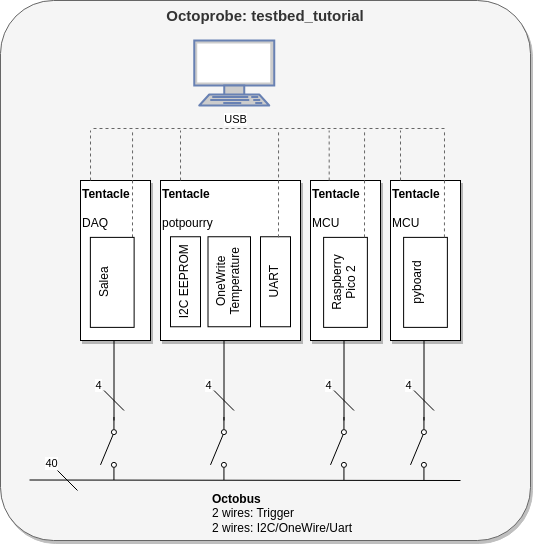

The diagram above was exported from draw.io. Its source (the exported page's mxGraphModel, read from the mxfile embedded in the PNG):
<mxGraphModel dx="1012" dy="1922" grid="1" gridSize="10" guides="1" tooltips="1" connect="1" arrows="1" fold="1" page="1" pageScale="1" pageWidth="827" pageHeight="1169" math="0" shadow="0">
  <root>
    <mxCell id="0" />
    <mxCell id="1" parent="0" />
    <mxCell id="76" value="&lt;b&gt;Octoprobe: testbed_tutorial&lt;/b&gt;" style="rounded=1;whiteSpace=wrap;html=1;shadow=1;align=center;horizontal=1;arcSize=10;verticalAlign=top;fontSize=15;fillColor=#f5f5f5;fontColor=#333333;strokeColor=#666666;" parent="1" vertex="1">
      <mxGeometry x="20" y="-640" width="530" height="540" as="geometry" />
    </mxCell>
    <mxCell id="8" value="&lt;b&gt;Tentacle&lt;/b&gt;&lt;br&gt;&lt;br&gt;DAQ" style="rounded=0;whiteSpace=wrap;html=1;verticalAlign=top;align=left;shadow=1;" parent="1" vertex="1">
      <mxGeometry x="100" y="-460" width="70" height="160" as="geometry" />
    </mxCell>
    <mxCell id="9" value="&lt;b&gt;Octobus&lt;/b&gt;&lt;br&gt;2 wires: Trigger&lt;br&gt;2 wires: I2C/OneWire/Uart" style="text;html=1;strokeColor=none;fillColor=none;align=left;verticalAlign=middle;whiteSpace=wrap;rounded=0;" parent="1" vertex="1">
      <mxGeometry x="230" y="-150" width="160" height="46" as="geometry" />
    </mxCell>
    <mxCell id="13" value="&lt;b&gt;Tentacle&lt;/b&gt;&lt;br&gt;&lt;br&gt;potpourry" style="rounded=0;whiteSpace=wrap;html=1;verticalAlign=top;align=left;shadow=1;" parent="1" vertex="1">
      <mxGeometry x="180" y="-460" width="140" height="160" as="geometry" />
    </mxCell>
    <mxCell id="22" value="" style="edgeStyle=none;html=1;endArrow=none;endFill=0;strokeWidth=1;" parent="1" edge="1">
      <mxGeometry relative="1" as="geometry">
        <mxPoint x="480" y="-160" as="sourcePoint" />
        <mxPoint x="49" y="-160.5" as="targetPoint" />
      </mxGeometry>
    </mxCell>
    <mxCell id="23" value="40" style="edgeStyle=none;html=1;endArrow=none;endFill=0;strokeWidth=1;" parent="1" edge="1">
      <mxGeometry x="-1" y="9" relative="1" as="geometry">
        <mxPoint x="77" y="-170" as="sourcePoint" />
        <mxPoint x="97" y="-150" as="targetPoint" />
        <mxPoint x="-12" y="-1" as="offset" />
      </mxGeometry>
    </mxCell>
    <mxCell id="33" value="" style="group" parent="1" vertex="1" connectable="0">
      <mxGeometry x="120" y="-300" width="23.5" height="139.5" as="geometry" />
    </mxCell>
    <mxCell id="12" value="" style="edgeStyle=none;html=1;endArrow=none;endFill=0;strokeWidth=1;" parent="33" edge="1">
      <mxGeometry relative="1" as="geometry">
        <mxPoint x="13.5" as="sourcePoint" />
        <mxPoint x="13.5" y="80" as="targetPoint" />
      </mxGeometry>
    </mxCell>
    <mxCell id="17" value="" style="shape=mxgraph.electrical.electro-mechanical.singleSwitch;aspect=fixed;elSwitchState=off;rotation=-90;flipV=0;flipH=1;" parent="33" vertex="1">
      <mxGeometry x="-23.099999999999994" y="99.6" width="63" height="16.8" as="geometry" />
    </mxCell>
    <mxCell id="21" value="4" style="edgeStyle=none;html=1;endArrow=none;endFill=0;strokeWidth=1;" parent="33" edge="1">
      <mxGeometry x="-1" y="-8" relative="1" as="geometry">
        <mxPoint x="3.5" y="50" as="sourcePoint" />
        <mxPoint x="23.5" y="70" as="targetPoint" />
        <mxPoint y="-11" as="offset" />
      </mxGeometry>
    </mxCell>
    <mxCell id="34" value="I2C EEPROM" style="rounded=0;whiteSpace=wrap;html=1;verticalAlign=top;rotation=-90;" parent="1" vertex="1">
      <mxGeometry x="160" y="-373.75" width="90" height="30" as="geometry" />
    </mxCell>
    <mxCell id="35" value="OneWrite&lt;br&gt;Temperature" style="rounded=0;whiteSpace=wrap;html=1;verticalAlign=top;rotation=-90;" parent="1" vertex="1">
      <mxGeometry x="203.75" y="-380" width="90" height="42.5" as="geometry" />
    </mxCell>
    <mxCell id="36" value="UART" style="rounded=0;whiteSpace=wrap;html=1;verticalAlign=top;rotation=-90;" parent="1" vertex="1">
      <mxGeometry x="250" y="-373.75" width="90" height="30" as="geometry" />
    </mxCell>
    <mxCell id="41" value="" style="group" parent="1" vertex="1" connectable="0">
      <mxGeometry x="430" y="-300" width="23.5" height="139.5" as="geometry" />
    </mxCell>
    <mxCell id="42" value="" style="edgeStyle=none;html=1;endArrow=none;endFill=0;strokeWidth=1;" parent="41" edge="1">
      <mxGeometry relative="1" as="geometry">
        <mxPoint x="13.5" as="sourcePoint" />
        <mxPoint x="13.5" y="80" as="targetPoint" />
      </mxGeometry>
    </mxCell>
    <mxCell id="43" value="" style="shape=mxgraph.electrical.electro-mechanical.singleSwitch;aspect=fixed;elSwitchState=off;rotation=-90;flipV=0;flipH=1;" parent="41" vertex="1">
      <mxGeometry x="-23.099999999999994" y="99.6" width="63" height="16.8" as="geometry" />
    </mxCell>
    <mxCell id="44" value="4" style="edgeStyle=none;html=1;endArrow=none;endFill=0;strokeWidth=1;" parent="41" edge="1">
      <mxGeometry x="-1" y="-8" relative="1" as="geometry">
        <mxPoint x="3.5" y="50" as="sourcePoint" />
        <mxPoint x="23.5" y="70" as="targetPoint" />
        <mxPoint y="-11" as="offset" />
      </mxGeometry>
    </mxCell>
    <mxCell id="45" value="" style="group" parent="1" vertex="1" connectable="0">
      <mxGeometry x="230" y="-300" width="23.5" height="139.5" as="geometry" />
    </mxCell>
    <mxCell id="46" value="" style="edgeStyle=none;html=1;endArrow=none;endFill=0;strokeWidth=1;" parent="45" edge="1">
      <mxGeometry relative="1" as="geometry">
        <mxPoint x="13.5" as="sourcePoint" />
        <mxPoint x="13.5" y="80" as="targetPoint" />
      </mxGeometry>
    </mxCell>
    <mxCell id="47" value="" style="shape=mxgraph.electrical.electro-mechanical.singleSwitch;aspect=fixed;elSwitchState=off;rotation=-90;flipV=0;flipH=1;" parent="45" vertex="1">
      <mxGeometry x="-23.099999999999994" y="99.6" width="63" height="16.8" as="geometry" />
    </mxCell>
    <mxCell id="48" value="4" style="edgeStyle=none;html=1;endArrow=none;endFill=0;strokeWidth=1;" parent="45" edge="1">
      <mxGeometry x="-1" y="-8" relative="1" as="geometry">
        <mxPoint x="3.5" y="50" as="sourcePoint" />
        <mxPoint x="23.5" y="70" as="targetPoint" />
        <mxPoint y="-11" as="offset" />
      </mxGeometry>
    </mxCell>
    <mxCell id="49" value="&lt;b&gt;Tentacle&lt;/b&gt;&lt;br&gt;&lt;br&gt;MCU" style="rounded=0;whiteSpace=wrap;html=1;verticalAlign=top;align=left;shadow=1;" parent="1" vertex="1">
      <mxGeometry x="330" y="-460" width="70" height="160" as="geometry" />
    </mxCell>
    <mxCell id="50" value="Raspberry&lt;br&gt;Pico 2" style="rounded=0;whiteSpace=wrap;html=1;verticalAlign=top;rotation=-90;" parent="1" vertex="1">
      <mxGeometry x="320" y="-380" width="90" height="43.75" as="geometry" />
    </mxCell>
    <mxCell id="51" value="&lt;b&gt;Tentacle&lt;/b&gt;&lt;br&gt;&lt;br&gt;MCU" style="rounded=0;whiteSpace=wrap;html=1;verticalAlign=top;align=left;shadow=1;" parent="1" vertex="1">
      <mxGeometry x="410" y="-460" width="70" height="160" as="geometry" />
    </mxCell>
    <mxCell id="52" value="pyboard" style="rounded=0;whiteSpace=wrap;html=1;verticalAlign=top;rotation=-90;" parent="1" vertex="1">
      <mxGeometry x="400" y="-380" width="90" height="43.75" as="geometry" />
    </mxCell>
    <mxCell id="53" value="" style="group" parent="1" vertex="1" connectable="0">
      <mxGeometry x="350" y="-300" width="23.5" height="139.5" as="geometry" />
    </mxCell>
    <mxCell id="54" value="" style="edgeStyle=none;html=1;endArrow=none;endFill=0;strokeWidth=1;" parent="53" edge="1">
      <mxGeometry relative="1" as="geometry">
        <mxPoint x="13.5" as="sourcePoint" />
        <mxPoint x="13.5" y="80" as="targetPoint" />
      </mxGeometry>
    </mxCell>
    <mxCell id="55" value="" style="shape=mxgraph.electrical.electro-mechanical.singleSwitch;aspect=fixed;elSwitchState=off;rotation=-90;flipV=0;flipH=1;" parent="53" vertex="1">
      <mxGeometry x="-23.099999999999994" y="99.6" width="63" height="16.8" as="geometry" />
    </mxCell>
    <mxCell id="56" value="4" style="edgeStyle=none;html=1;endArrow=none;endFill=0;strokeWidth=1;" parent="53" edge="1">
      <mxGeometry x="-1" y="-8" relative="1" as="geometry">
        <mxPoint x="3.5" y="50" as="sourcePoint" />
        <mxPoint x="23.5" y="70" as="targetPoint" />
        <mxPoint y="-11" as="offset" />
      </mxGeometry>
    </mxCell>
    <mxCell id="57" value="" style="fontColor=#0066CC;verticalAlign=top;verticalLabelPosition=bottom;labelPosition=center;align=center;html=1;outlineConnect=0;fillColor=#CCCCCC;strokeColor=#6881B3;gradientColor=none;gradientDirection=north;strokeWidth=2;shape=mxgraph.networks.terminal;" parent="1" vertex="1">
      <mxGeometry x="213.75" y="-600" width="80" height="65" as="geometry" />
    </mxCell>
    <mxCell id="60" value="" style="edgeStyle=none;html=1;endArrow=none;endFill=0;strokeWidth=1;exitX=0.429;exitY=0;exitDx=0;exitDy=0;exitPerimeter=0;fillColor=#bac8d3;strokeColor=#666666;dashed=1;" parent="1" edge="1">
      <mxGeometry relative="1" as="geometry">
        <mxPoint x="110.02999999999996" y="-460" as="sourcePoint" />
        <mxPoint x="109.99999999999999" y="-510" as="targetPoint" />
      </mxGeometry>
    </mxCell>
    <mxCell id="61" value="" style="edgeStyle=none;html=1;endArrow=none;endFill=0;strokeWidth=1;exitX=0.429;exitY=0;exitDx=0;exitDy=0;exitPerimeter=0;fillColor=#bac8d3;strokeColor=#666666;dashed=1;" parent="1" edge="1">
      <mxGeometry relative="1" as="geometry">
        <mxPoint x="200.02999999999997" y="-460" as="sourcePoint" />
        <mxPoint x="200" y="-510" as="targetPoint" />
      </mxGeometry>
    </mxCell>
    <mxCell id="62" value="" style="edgeStyle=none;html=1;endArrow=none;endFill=0;strokeWidth=1;exitX=0.429;exitY=0;exitDx=0;exitDy=0;exitPerimeter=0;fillColor=#bac8d3;strokeColor=#666666;dashed=1;" parent="1" edge="1">
      <mxGeometry relative="1" as="geometry">
        <mxPoint x="348.68999999999994" y="-460" as="sourcePoint" />
        <mxPoint x="348.65999999999997" y="-510" as="targetPoint" />
      </mxGeometry>
    </mxCell>
    <mxCell id="68" value="" style="edgeStyle=none;html=1;endArrow=none;endFill=0;strokeWidth=1;exitX=0.429;exitY=0;exitDx=0;exitDy=0;exitPerimeter=0;fillColor=#bac8d3;strokeColor=#666666;dashed=1;" parent="1" edge="1">
      <mxGeometry relative="1" as="geometry">
        <mxPoint x="420.03" y="-460" as="sourcePoint" />
        <mxPoint x="420" y="-510" as="targetPoint" />
      </mxGeometry>
    </mxCell>
    <mxCell id="69" value="" style="edgeStyle=none;html=1;endArrow=none;endFill=0;strokeWidth=1;exitX=1;exitY=0.75;exitDx=0;exitDy=0;fillColor=#bac8d3;strokeColor=#666666;dashed=1;" parent="1" edge="1">
      <mxGeometry relative="1" as="geometry">
        <mxPoint x="463.9375" y="-403.125" as="sourcePoint" />
        <mxPoint x="464" y="-510" as="targetPoint" />
      </mxGeometry>
    </mxCell>
    <mxCell id="70" value="" style="edgeStyle=none;html=1;endArrow=none;endFill=0;strokeWidth=1;exitX=1;exitY=0.75;exitDx=0;exitDy=0;fillColor=#bac8d3;strokeColor=#666666;dashed=1;" parent="1" edge="1">
      <mxGeometry relative="1" as="geometry">
        <mxPoint x="383.9975" y="-403.125" as="sourcePoint" />
        <mxPoint x="384.06" y="-510" as="targetPoint" />
      </mxGeometry>
    </mxCell>
    <mxCell id="71" value="" style="edgeStyle=none;html=1;endArrow=none;endFill=0;strokeWidth=1;exitX=1;exitY=0.75;exitDx=0;exitDy=0;fillColor=#bac8d3;strokeColor=#666666;dashed=1;" parent="1" edge="1">
      <mxGeometry relative="1" as="geometry">
        <mxPoint x="297.9975" y="-403.125" as="sourcePoint" />
        <mxPoint x="298.06" y="-510" as="targetPoint" />
      </mxGeometry>
    </mxCell>
    <mxCell id="72" value="" style="edgeStyle=none;html=1;endArrow=none;endFill=0;strokeWidth=1;exitX=1;exitY=0.75;exitDx=0;exitDy=0;fillColor=#bac8d3;strokeColor=#666666;dashed=1;" parent="1" edge="1">
      <mxGeometry relative="1" as="geometry">
        <mxPoint x="151.9975" y="-403.125" as="sourcePoint" />
        <mxPoint x="152.06" y="-510" as="targetPoint" />
      </mxGeometry>
    </mxCell>
    <mxCell id="73" value="Salea" style="rounded=0;whiteSpace=wrap;html=1;verticalAlign=top;rotation=-90;" parent="1" vertex="1">
      <mxGeometry x="86.75" y="-380" width="90" height="43.75" as="geometry" />
    </mxCell>
    <mxCell id="74" value="" style="edgeStyle=none;html=1;endArrow=none;endFill=0;strokeWidth=1;fillColor=#bac8d3;strokeColor=#666666;dashed=1;" parent="1" edge="1">
      <mxGeometry relative="1" as="geometry">
        <mxPoint x="464" y="-512" as="sourcePoint" />
        <mxPoint x="110" y="-512" as="targetPoint" />
      </mxGeometry>
    </mxCell>
    <mxCell id="75" value="USB" style="edgeLabel;html=1;align=center;verticalAlign=middle;resizable=0;points=[];" parent="74" vertex="1" connectable="0">
      <mxGeometry x="-0.1473" y="3" relative="1" as="geometry">
        <mxPoint x="-59" y="-13" as="offset" />
      </mxGeometry>
    </mxCell>
  </root>
</mxGraphModel>